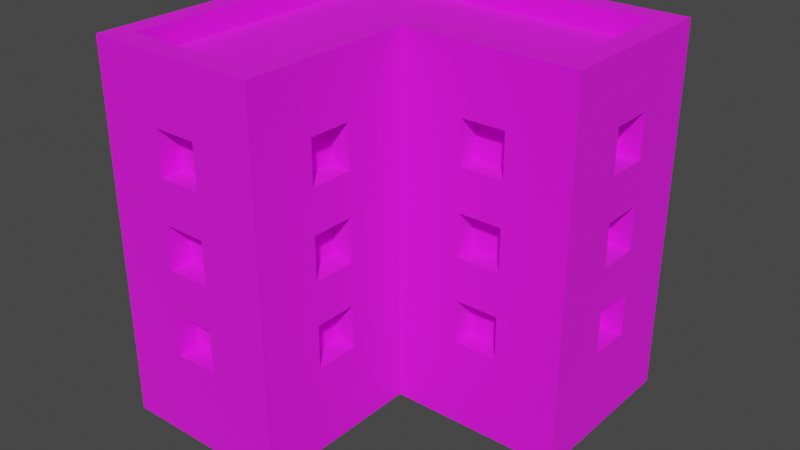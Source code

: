 # Source: Building_3_Red_.blend  (saved by Blender 3.3.6; exported with 4.5.12 LTS)
import bpy
from mathutils import Matrix  # noqa: F401  (used for matrix-valued properties, if any)

bpy.ops.wm.read_factory_settings(use_empty=True)
scene = bpy.context.scene
scene.name = 'Scene'

# ---- collections
col_collection = bpy.data.collections.new('Collection'); scene.collection.children.link(col_collection)

# ---- images (referenced by path relative to the original .blend; pixels are not part of the script)
import os
ASSET_DIR = os.environ.get("B2B_ASSET_DIR", "")  # directory of the original .blend (textures are referenced by path, not embedded)
HERE = os.path.dirname(os.path.abspath(__file__))  # packed textures are extracted next to this script under _unpacked/

def load_image(name, relpath, width, height, colorspace="sRGB"):
    """Load a texture the original file referenced (path relative to the .blend, or extracted next to this script)."""
    p = next((c for c in (os.path.join(HERE, relpath), os.path.join(ASSET_DIR, relpath)) if relpath and os.path.exists(c)), "")
    if p:
        img = bpy.data.images.load(p, check_existing=True)
        img.name = name
    else:  # same state as the original file: an image datablock whose file is absent (Cycles renders it pink)
        img = bpy.data.images.new(name, width, height)
        img.source = "FILE"
        img.filepath = "//" + (relpath or name)
    img.colorspace_settings.name = colorspace
    return img
img_color_png = load_image('Color.png', 'Color.png', 1024, 1024, 'sRGB')

# ---- materials (node trees are filled in below, after node groups)
mat_texture = bpy.data.materials.new('Texture')
mat_texture.use_transparent_shadow = False

# ---- material node trees
mat_texture.use_nodes = True; mat_texture.node_tree.nodes.clear()
_N = mat_texture.node_tree.nodes; _L = mat_texture.node_tree.links
n0 = _N.new('ShaderNodeBsdfPrincipled'); n0.name = 'Principled BSDF'; n0.location = (10, 300)
n0.distribution = 'GGX'
n0.subsurface_method = 'RANDOM_WALK_SKIN'
n0.inputs[2].default_value = 1.0
n0.inputs[3].default_value = 1.45
n0.inputs[27].default_value = (0.0, 0.0, 0.0, 1.0)
n0.inputs[28].default_value = 1.0
n1 = _N.new('ShaderNodeOutputMaterial'); n1.name = 'Material Output'; n1.location = (300, 300)
n2 = _N.new('ShaderNodeTexImage'); n2.name = 'Image Texture'; n2.location = (-280, 280)
n2.image = img_color_png
_L.new(n0.outputs[0], n1.inputs[0])
_L.new(n2.outputs[0], n0.inputs[0])
n1.is_active_output = True

# ---- world
world_world = bpy.data.worlds.new('World'); scene.world = world_world
world_world.use_nodes = True; world_world.node_tree.nodes.clear()
_N = world_world.node_tree.nodes; _L = world_world.node_tree.links
n0 = _N.new('ShaderNodeOutputWorld'); n0.name = 'World Output'; n0.location = (300, 300)
n1 = _N.new('ShaderNodeBackground'); n1.name = 'Background'; n1.location = (10, 300)
n1.inputs[0].default_value = (0.05088, 0.05088, 0.05088, 1.0)
_L.new(n1.outputs[0], n0.inputs[0])
n0.is_active_output = True
world_world.color = (0.05088, 0.05088, 0.05088)
world_world.use_sun_shadow = False
world_world.sun_shadow_jitter_overblur = 0.0

# ---- meshes
me_cube_147 = bpy.data.meshes.new('Cube.147')
me_cube_147.from_pydata([(-1.058, -1.057, 8.575e-05), (-0.1323, 0.9256, 1.586), (-0.1323, 0.9256, 1.851), (-0.9255, -0.9251, 2.115), (-1.058, 1.058, 8.575e-05), (-0.9255, 0.1324, 1.586), (0.1321, 0.9256, 1.586), (-0.9255, 0.1324, 1.851), (-0.9255, 0.9256, 2.115), (0.1321, 0.9256, 1.851), (1.057, 1.058, 8.575e-05), (0.9252, 0.9256, 2.115), (0.5286, 0.9256, 1.586), (-0.0001333, 1.058, 8.575e-05), (-0.9255, -0.132, 1.586), (0.5286, 0.9256, 1.851), (-0.9255, -0.132, 1.851), (-0.0001333, 0.9256, 2.115), (-0.0001333, -1.057, 8.575e-05), (0.793, 0.9256, 1.586), (0.793, 0.9256, 1.851), (-0.1323, -0.9251, 2.115), (-1.058, 0.000218, 8.575e-05), (-0.9255, -0.5286, 1.586), (-0.9255, -0.5286, 1.851), (-0.1323, 0.9256, 1.058), (-0.9255, 0.000218, 2.115), (-0.1323, 0.9256, 1.322), (1.057, 0.000218, 8.575e-05), (0.9252, 0.1324, 2.115), (0.1321, 0.9256, 1.058), (-0.9255, -0.7929, 1.586), (-0.1323, 0.1324, 2.115), (0.1321, 0.9256, 1.322), (-0.0001333, 0.000218, 8.575e-05), (-0.9255, -0.7929, 1.851), (-1.058, 0.000218, 2.115), (0.5286, 0.9256, 1.058), (0.5286, 0.9256, 1.322), (-1.058, 1.058, 2.115), (-0.9255, 0.1324, 1.058), (-0.0001333, 1.058, 2.115), (1.057, 1.058, 2.115), (0.793, 0.9256, 1.058), (0.793, 0.9256, 1.322), (-0.9255, 0.1324, 1.322), (-0.0001333, -1.057, 2.115), (-1.058, -1.057, 2.115), (-0.1323, -0.3964, 1.586), (0.9252, 0.6612, 1.586), (-0.1323, 0.9256, 0.5289), (0.9252, 0.6612, 1.851), (0.3964, 0.1324, 1.586), (-0.9255, -0.132, 1.058), (0.3964, 0.1324, 1.851), (0.9252, 0.3968, 1.586), (-0.1323, -0.3964, 1.851), (0.9252, 0.3968, 1.851), (-0.1323, 0.9256, 0.7932), (-0.6611, -0.9251, 1.586), (0.6608, 0.1324, 1.586), (0.9252, 0.6612, 1.058), (-0.0001333, 0.000218, 2.115), (0.9252, 0.6612, 1.322), (0.6608, 0.1324, 1.851), (-0.1323, -0.6608, 1.586), (-0.1323, -0.6608, 1.851), (0.9252, 0.3968, 1.058), (-0.6611, -0.9251, 1.851), (0.9252, 0.3968, 1.322), (-0.9255, -0.132, 1.322), (0.3964, 0.1324, 1.058), (0.9252, 0.6612, 0.5289), (1.057, 0.000218, 2.115), (0.3964, 0.1324, 1.322), (0.9252, 0.6612, 0.7932), (-0.1323, -0.3964, 1.058), (-0.3967, -0.9251, 1.586), (0.9252, 0.3968, 0.5289), (0.6608, 0.1324, 1.058), (-0.1323, -0.3964, 1.322), (0.9252, 0.3968, 0.7932), (0.6608, 0.1324, 1.322), (-1.058, 0.000218, 2.247), (0.1321, 0.9256, 0.5289), (-0.3967, -0.9251, 1.851), (0.3964, 0.1324, 0.5289), (-0.1323, -0.6608, 1.058), (0.3964, 0.1324, 0.7932), (0.1321, 0.9256, 0.7932), (-1.058, 1.058, 2.247), (-0.1323, -0.6608, 1.322), (-0.6611, -0.9251, 1.058), (0.6608, 0.1324, 0.5289), (-0.9255, -0.5286, 1.058), (0.6608, 0.1324, 0.7932), (-0.6611, -0.9251, 1.322), (-0.1323, -0.3964, 0.5289), (-0.1323, -0.3964, 0.7932), (-0.0001333, 1.058, 2.247), (-0.9255, -0.5286, 1.322), (0.5286, 0.9256, 0.5289), (-0.1323, -0.6608, 0.5289), (-0.3967, -0.9251, 1.058), (-0.1323, -0.6608, 0.7932), (1.057, 1.058, 2.247), (0.5286, 0.9256, 0.7932), (-0.3967, -0.9251, 1.322), (-0.0001333, -1.057, 2.247), (-1.058, -1.057, 2.247), (-0.6611, -0.9251, 0.5289), (0.793, 0.9256, 0.5289), (-0.9255, -0.7929, 1.058), (-0.6611, -0.9251, 0.7932), (0.793, 0.9256, 0.7932), (-0.0001333, 0.000218, 2.247), (1.057, 0.000218, 2.247), (-0.3967, -0.9251, 0.5289), (-0.9255, -0.7929, 1.322), (-0.3967, -0.9251, 0.7932), (-0.9255, 0.000218, 2.247), (-0.7933, 0.9256, 1.586), (-0.9255, 0.9256, 2.247), (-0.7933, 0.9256, 1.851), (-0.0001333, 0.9256, 2.247), (-0.9255, 0.1324, 0.5289), (-0.9255, 0.1324, 0.7932), (-0.5289, 0.9256, 1.586), (0.9252, 0.9256, 2.247), (-0.5289, 0.9256, 1.851), (-0.1323, -0.9251, 2.247), (-0.9255, -0.9251, 2.247), (-0.9255, -0.132, 0.5289), (-0.7933, 0.9256, 1.058), (-0.1323, 0.1324, 2.247), (-0.7933, 0.9256, 1.322), (0.9252, 0.1324, 2.247), (-0.9255, -0.132, 0.7932), (-0.5289, 0.9256, 1.058), (-0.9255, -0.5286, 0.5289), (-0.9255, -0.5286, 0.7932), (-0.5289, 0.9256, 1.322), (-0.9255, -0.7929, 0.5289), (-0.9255, -0.7929, 0.7932), (-0.9255, 0.7934, 1.586), (-0.7933, 0.9256, 0.5289), (-0.7933, 0.9256, 0.7932), (-0.9255, 0.7934, 1.851), (-0.9255, 0.529, 1.586), (-0.9255, 0.529, 1.851), (-0.5289, 0.9256, 0.5289), (-0.9255, 0.7934, 1.058), (-0.9255, 0.7934, 1.322), (-0.5289, 0.9256, 0.7932), (-0.9255, 0.529, 1.058), (-0.9255, 0.529, 1.322), (-0.9255, 0.7934, 0.5289), (-0.9255, 0.7934, 0.7932), (-0.9255, 0.529, 0.5289), (-0.9255, 0.529, 0.7932), (-1.058, 0.000218, 0.5289), (-1.058, 0.1324, 0.5289), (-1.058, 0.000218, 0.7932), (-1.058, 0.1324, 0.7932), (-1.058, 0.000218, 1.058), (-1.058, 0.1324, 1.058), (-1.058, 0.000218, 1.322), (-1.058, 0.1324, 1.322), (-1.058, 0.000218, 1.586), (-1.058, 0.1324, 1.586), (-1.058, 0.529, 1.586), (-1.058, 0.1324, 1.851), (-1.058, 0.529, 1.851), (-1.058, 0.7934, 1.586), (-1.058, 0.7934, 1.851), (-1.058, 0.529, 1.058), (-1.058, 0.529, 1.058), (-1.058, 0.529, 1.322), (-1.058, 0.000218, 1.851), (-1.058, 0.529, 0.5289), (-1.058, 0.529, 0.7932), (-1.058, 0.7934, 1.322), (-1.058, 0.7934, 0.5289), (-1.058, 0.7934, 0.7932), (-1.058, 0.7934, 1.058), (-1.058, -0.7929, 0.5289), (-1.058, -0.7929, 0.7932), (-1.058, -0.7929, 1.058), (-1.058, -0.7929, 1.586), (-1.058, -0.7929, 1.322), (-1.058, -0.7929, 1.851), (-1.058, -0.5286, 1.058), (-1.058, -0.132, 1.851), (-1.058, -0.5286, 1.586), (-1.058, -0.5286, 1.851), (-1.058, -0.5286, 1.322), (-1.058, -0.5286, 0.5289), (-1.058, -0.132, 0.7932), (-1.058, -0.132, 1.058), (-1.058, -0.5286, 0.7932), (-1.058, -0.132, 0.5289), (-1.058, -0.132, 1.586), (-1.058, -0.132, 1.322), (-0.0001333, 1.058, 0.5289), (0.1321, 1.058, 0.5289), (-0.0001333, 1.058, 0.7932), (0.1321, 1.058, 0.7932), (-0.0001333, 1.058, 1.058), (0.1321, 1.058, 1.058), (-0.0001333, 1.058, 1.322), (0.1321, 1.058, 1.322), (-0.0001333, 1.058, 1.586), (0.1321, 1.058, 1.586), (-0.0001333, 1.058, 1.851), (0.5286, 1.058, 1.058), (0.5286, 1.058, 1.851), (0.1321, 1.058, 1.851), (0.6608, 1.058, 1.586), (0.6608, 1.058, 1.322), (0.793, 1.058, 1.586), (0.793, 1.058, 1.851), (0.5286, 1.058, 1.322), (0.5286, 1.058, 1.586), (0.5286, 1.058, 0.5289), (0.5286, 1.058, 0.7932), (0.6608, 1.058, 0.7932), (0.6608, 1.058, 1.058), (0.793, 1.058, 1.058), (0.793, 1.058, 1.322), (0.793, 1.058, 0.5289), (0.793, 1.058, 0.7932), (-0.7933, 1.058, 0.5289), (-0.7933, 1.058, 0.7932), (-0.7933, 1.058, 1.058), (-0.7933, 1.058, 1.586), (-0.7933, 1.058, 1.322), (-0.7933, 1.058, 1.851), (-0.5289, 1.058, 1.058), (-0.1323, 1.058, 1.851), (-0.5289, 1.058, 1.586), (-0.5289, 1.058, 1.851), (-0.5289, 1.058, 1.322), (-0.5289, 1.058, 0.5289), (-0.1323, 1.058, 0.7932), (-0.1323, 1.058, 1.058), (-0.5289, 1.058, 0.7932), (-0.1323, 1.058, 0.5289), (-0.1323, 1.058, 1.586), (-0.1323, 1.058, 1.322), (-0.6611, -1.057, 1.322), (-0.6611, -1.057, 1.586), (-0.6611, -1.057, 1.851), (-0.3967, -1.057, 0.7932), (-0.3967, -1.057, 1.058), (-0.3967, -1.057, 1.586), (-0.3967, -1.057, 1.322), (-0.3967, -1.057, 1.851), (-0.6611, -1.057, 0.5289), (-0.6611, -1.057, 0.7932), (-0.6611, -1.057, 1.058), (-0.3967, -1.057, 0.5289), (-0.0001333, -0.6608, 0.5289), (-0.0001333, -0.6608, 0.7932), (-0.0001333, -0.6608, 1.058), (-0.0001333, -0.3964, 0.5289), (-0.0001333, -0.6608, 1.322), (-0.0001333, -0.6608, 1.586), (-0.0001333, -0.6608, 1.851), (-0.0001333, -0.3964, 0.7932), (-0.0001333, -0.3964, 1.058), (-0.0001333, -0.3964, 1.586), (-0.0001333, -0.3964, 1.322), (-0.0001333, -0.3964, 1.851), (0.3964, 0.000218, 0.5289), (0.6608, 0.000218, 1.058), (0.6608, 0.000218, 0.5289), (0.6608, 0.000218, 0.7932), (0.3964, 0.000218, 0.7932), (0.3964, 0.000218, 1.058), (0.3964, 0.000218, 1.322), (0.3964, 0.000218, 1.586), (0.3964, 0.000218, 1.851), (0.6608, 0.000218, 1.851), (0.6608, 0.000218, 1.322), (0.6608, 0.000218, 1.586), (1.057, 0.3968, 1.322), (1.057, 0.3968, 1.586), (1.057, 0.3968, 1.851), (1.057, 0.6612, 0.7932), (1.057, 0.6612, 1.058), (1.057, 0.6612, 1.586), (1.057, 0.6612, 1.322), (1.057, 0.6612, 1.851), (1.057, 0.3968, 0.5289), (1.057, 0.3968, 0.7932), (1.057, 0.3968, 1.058), (1.057, 0.6612, 0.5289)], [], [(170, 173, 174, 39, 4, 22, 160, 161, 163, 162, 164, 165, 175, 176, 180, 179, 182, 183, 184, 181, 177), (36, 39, 174, 172, 170, 177, 175, 165, 167, 166, 168, 169, 171, 178), (180, 176, 184, 183), (228, 218, 217, 219, 220, 42, 10, 13, 203, 204, 206, 205, 207, 208, 210, 221, 214, 226, 225, 224, 223, 229, 230, 227), (222, 217, 218, 221, 210, 209, 211, 212, 216, 213, 41, 42, 220, 215), (230, 225, 226, 227), (255, 254, 250, 249), (250, 251, 47, 0, 18, 46, 256, 254, 255, 253, 252, 260, 257, 258, 259, 249), (259, 258, 252, 253), (256, 46, 47, 251), (280, 281, 62, 34, 28, 73, 282, 284, 283, 274, 276, 275, 273, 277, 278, 279), (282, 73, 62, 281), (278, 277, 276, 274), (283, 284, 280, 279), (263, 262, 268, 269), (266, 265, 271, 270), (266, 267, 46, 18, 34, 62, 272, 270, 271, 269, 268, 264, 261, 262, 263, 265), (272, 62, 46, 267), (234, 239, 240, 236, 39, 41, 213, 238, 247, 211, 209, 248, 244, 207, 205, 243, 246, 242, 245, 232, 233, 237, 241, 235), (246, 203, 13, 4, 39, 236, 234, 235, 233, 232, 231, 242), (286, 285, 291, 290), (73, 28, 10, 42, 292, 290, 291, 289, 288, 296, 293, 294, 295, 285, 286, 287), (288, 289, 295, 294), (292, 42, 73, 287), (200, 160, 22, 0, 47, 190, 188, 189, 187, 186, 185, 196), (162, 197, 200, 196, 199, 186, 187, 191, 195, 189, 188, 193, 194, 190, 47, 36, 178, 192, 201, 168, 166, 202, 198, 164), (32, 29, 11, 17, 8, 26, 3, 21), (90, 83, 109, 131, 120, 122), (29, 32, 134, 136), (41, 39, 90, 99), (134, 130, 108, 115), (11, 29, 136, 128), (130, 131, 109, 108), (36, 47, 109, 83), (39, 36, 83, 90), (124, 122, 8, 17, 11, 128), (128, 136, 116, 105), (136, 134, 115, 116), (99, 90, 122, 124, 128, 105), (73, 42, 105, 116), (46, 62, 115, 108), (42, 41, 99, 105), (21, 3, 131, 130), (62, 73, 116, 115), (32, 21, 130, 134), (47, 46, 108, 109), (120, 131, 3, 26, 8, 122), (5, 7, 171, 169), (5, 14, 16, 7), (16, 14, 201, 192), (168, 201, 14, 5, 169), (178, 171, 7, 16, 192), (23, 24, 194, 193), (23, 31, 35, 24), (35, 31, 188, 190), (31, 23, 193, 188), (24, 35, 190, 194), (40, 45, 167, 165), (40, 53, 70, 45), (70, 53, 198, 202), (164, 198, 53, 40, 165), (166, 167, 45, 70, 202), (94, 100, 195, 191), (94, 112, 118, 100), (118, 112, 187, 189), (112, 94, 191, 187), (100, 118, 189, 195), (125, 126, 163, 161), (125, 132, 137, 126), (137, 132, 200, 197), (160, 200, 132, 125, 161), (162, 163, 126, 137, 197), (139, 140, 199, 196), (139, 142, 143, 140), (143, 142, 185, 186), (185, 142, 139, 196), (140, 143, 186, 199), (144, 147, 174, 173), (144, 148, 149, 147), (149, 148, 170, 172), (148, 144, 173, 170), (147, 149, 172, 174), (151, 152, 181, 184), (151, 154, 155, 152), (155, 154, 175, 177), (176, 175, 154, 151, 184), (152, 155, 177, 181), (156, 157, 183, 182), (156, 158, 159, 157), (159, 158, 179, 180), (158, 156, 182, 179), (157, 159, 180, 183), (238, 2, 1, 247), (212, 6, 9, 216), (6, 1, 2, 9), (247, 1, 6, 212, 211), (213, 216, 9, 2, 238), (215, 15, 12, 222), (219, 19, 20, 220), (19, 12, 15, 20), (222, 12, 19, 219, 217), (20, 15, 215, 220), (248, 27, 25, 244), (208, 30, 33, 210), (30, 25, 27, 33), (244, 25, 30, 208, 207), (209, 210, 33, 27, 248), (221, 38, 37, 214), (227, 43, 44, 228), (43, 37, 38, 44), (214, 37, 43, 227, 226), (218, 228, 44, 38, 221), (243, 58, 50, 246), (204, 84, 89, 206), (84, 50, 58, 89), (246, 50, 84, 204, 203), (205, 206, 89, 58, 243), (224, 106, 101, 223), (229, 111, 114, 230), (111, 101, 106, 114), (223, 101, 111, 229), (225, 230, 114, 106, 224), (236, 123, 121, 234), (239, 127, 129, 240), (127, 121, 123, 129), (234, 121, 127, 239), (129, 123, 236, 240), (235, 135, 133, 233), (237, 138, 141, 241), (138, 133, 135, 141), (233, 133, 138, 237), (141, 135, 235, 241), (232, 146, 145, 231), (242, 150, 153, 245), (150, 145, 146, 153), (231, 145, 150, 242), (153, 146, 232, 245), (59, 68, 251, 250), (59, 77, 85, 68), (85, 77, 254, 256), (254, 77, 59, 250), (251, 68, 85, 256), (92, 96, 249, 259), (92, 103, 107, 96), (107, 103, 253, 255), (253, 103, 92, 259), (249, 96, 107, 255), (110, 113, 258, 257), (110, 117, 119, 113), (119, 117, 260, 252), (260, 117, 110, 257), (258, 113, 119, 252), (272, 56, 48, 270), (266, 65, 66, 267), (65, 48, 56, 66), (270, 48, 65, 266), (267, 66, 56, 272), (271, 80, 76, 269), (263, 87, 91, 265), (87, 76, 80, 91), (269, 76, 87, 263), (265, 91, 80, 271), (268, 98, 97, 264), (261, 102, 104, 262), (102, 97, 98, 104), (264, 97, 102, 261), (262, 104, 98, 268), (52, 54, 281, 280), (52, 60, 64, 54), (64, 60, 284, 282), (284, 60, 52, 280), (281, 54, 64, 282), (71, 74, 279, 278), (71, 79, 82, 74), (82, 79, 274, 283), (274, 79, 71, 278), (279, 74, 82, 283), (86, 88, 277, 273), (86, 93, 95, 88), (95, 93, 275, 276), (275, 93, 86, 273), (88, 95, 276, 277), (292, 51, 49, 290), (286, 55, 57, 287), (55, 49, 51, 57), (290, 49, 55, 286), (287, 57, 51, 292), (291, 63, 61, 289), (295, 67, 69, 285), (67, 61, 63, 69), (289, 61, 67, 295), (285, 69, 63, 291), (288, 75, 72, 296), (293, 78, 81, 294), (78, 72, 75, 81), (296, 72, 78, 293), (294, 81, 75, 288)])
_uv = me_cube_147.uv_layers.new(name='UVMap')
_uv.uv.foreach_set('vector', [0.2303, 0.9115, 0.2303, 0.9115, 0.2303, 0.9115, 0.2303, 0.9115, 0.2303, 0.9115, 0.2303, 0.9115, 0.2303, 0.9115, 0.2303, 0.9115, 0.2303, 0.9115, 0.2303, 0.9115, 0.2303, 0.9115, 0.2303, 0.9115, 0.2303, 0.9115, 0.2303, 0.9115, 0.2303, 0.9115, 0.2303, 0.9115, 0.2303, 0.9115, 0.2303, 0.9115, 0.2303, 0.9115, 0.2303, 0.9115, 0.2303, 0.9115, 0.2303, 0.9115, 0.2303, 0.9115, 0.2303, 0.9115, 0.2303, 0.9115, 0.2303, 0.9115, 0.2303, 0.9115, 0.2303, 0.9115, 0.2303, 0.9115, 0.2303, 0.9115, 0.2303, 0.9115, 0.2303, 0.9115, 0.2303, 0.9115, 0.2303, 0.9115, 0.2303, 0.9115, 0.2303, 0.9115, 0.2303, 0.9115, 0.2303, 0.9115, 0.2303, 0.9115, 0.2303, 0.9115, 0.2303, 0.9115, 0.2303, 0.9115, 0.2303, 0.9115, 0.2303, 0.9115, 0.2303, 0.9115, 0.2303, 0.9115, 0.2303, 0.9115, 0.2303, 0.9115, 0.2303, 0.9115, 0.2303, 0.9115, 0.2303, 0.9115, 0.2303, 0.9115, 0.2303, 0.9115, 0.2303, 0.9115, 0.2303, 0.9115, 0.2303, 0.9115, 0.2303, 0.9115, 0.2303, 0.9115, 0.2303, 0.9115, 0.2303, 0.9115, 0.2303, 0.9115, 0.2303, 0.9115, 0.2303, 0.9115, 0.2303, 0.9115, 0.2303, 0.9115, 0.2303, 0.9115, 0.2303, 0.9115, 0.2303, 0.9115, 0.2303, 0.9115, 0.2303, 0.9115, 0.2303, 0.9115, 0.2303, 0.9115, 0.2303, 0.9115, 0.2303, 0.9115, 0.2303, 0.9115, 0.2303, 0.9115, 0.2303, 0.9115, 0.2303, 0.9115, 0.2303, 0.9115, 0.2303, 0.9115, 0.2303, 0.9115, 0.2303, 0.9116, 0.2303, 0.9116, 0.2303, 0.9116, 0.2303, 0.9116, 0.2303, 0.9116, 0.2303, 0.9116, 0.2303, 0.9116, 0.2303, 0.9116, 0.2303, 0.9116, 0.2303, 0.9116, 0.2303, 0.9116, 0.2303, 0.9116, 0.2303, 0.9116, 0.2303, 0.9116, 0.2303, 0.9116, 0.2303, 0.9116, 0.2303, 0.9116, 0.2303, 0.9116, 0.2303, 0.9116, 0.2303, 0.9116, 0.2303, 0.9116, 0.2303, 0.9116, 0.2303, 0.9116, 0.2303, 0.9116, 0.2303, 0.9116, 0.2303, 0.9116, 0.2303, 0.9116, 0.2303, 0.9116, 0.2303, 0.9115, 0.2303, 0.9115, 0.2304, 0.9115, 0.2303, 0.9115, 0.2303, 0.9115, 0.2303, 0.9115, 0.2303, 0.9115, 0.2303, 0.9115, 0.2303, 0.9115, 0.2303, 0.9115, 0.2303, 0.9115, 0.2303, 0.9115, 0.2303, 0.9115, 0.2303, 0.9115, 0.2303, 0.9115, 0.2303, 0.9115, 0.2303, 0.9115, 0.2303, 0.9115, 0.2304, 0.9115, 0.2303, 0.9115, 0.2303, 0.9115, 0.2303, 0.9115, 0.2303, 0.9115, 0.2303, 0.9115, 0.2303, 0.9115, 0.2303, 0.9115, 0.2303, 0.9115, 0.2303, 0.9115, 0.2303, 0.9116, 0.2303, 0.9116, 0.2303, 0.9115, 0.2303, 0.9115, 0.2303, 0.9116, 0.2303, 0.9116, 0.2303, 0.9115, 0.2303, 0.9115, 0.2303, 0.9116, 0.2303, 0.9116, 0.2303, 0.9116, 0.2303, 0.9116, 0.2303, 0.9115, 0.2304, 0.9115, 0.2303, 0.9115, 0.2303, 0.9115, 0.2303, 0.9115, 0.2303, 0.9115, 0.2303, 0.9115, 0.2303, 0.9115, 0.2303, 0.9116, 0.2303, 0.9116, 0.2303, 0.9116, 0.2303, 0.9116, 0.2303, 0.9115, 0.2304, 0.9115, 0.2303, 0.9116, 0.2303, 0.9116, 0.2303, 0.9115, 0.2303, 0.9115, 0.2303, 0.9115, 0.2303, 0.9115, 0.2303, 0.9115, 0.2303, 0.9115, 0.2303, 0.9115, 0.2303, 0.9115, 0.2303, 0.9115, 0.2303, 0.9115, 0.2303, 0.9115, 0.2303, 0.9115, 0.2303, 0.9115, 0.2303, 0.9115, 0.2303, 0.9115, 0.2303, 0.9115, 0.2303, 0.9115, 0.2303, 0.9115, 0.2303, 0.9115, 0.2303, 0.9115, 0.2303, 0.9115, 0.2303, 0.9115, 0.2303, 0.9115, 0.2303, 0.9115, 0.2303, 0.9115, 0.2303, 0.9115, 0.2303, 0.9115, 0.2303, 0.9115, 0.2303, 0.9115, 0.2303, 0.9115, 0.2303, 0.9115, 0.2303, 0.9115, 0.2303, 0.9115, 0.2303, 0.9115, 0.2303, 0.9115, 0.2303, 0.9115, 0.2303, 0.9115, 0.2303, 0.9115, 0.2303, 0.9115, 0.2303, 0.9115, 0.2303, 0.9115, 0.2303, 0.9115, 0.2303, 0.9115, 0.2303, 0.9115, 0.2303, 0.9115, 0.2303, 0.9115, 0.2303, 0.9115, 0.2303, 0.9115, 0.2303, 0.9115, 0.2303, 0.9115, 0.2303, 0.9115, 0.2303, 0.9115, 0.2303, 0.9115, 0.2303, 0.9115, 0.2303, 0.9115, 0.2303, 0.9115, 0.2303, 0.9115, 0.2303, 0.9115, 0.2303, 0.9115, 0.2303, 0.9115, 0.2303, 0.9115, 0.2303, 0.9115, 0.2303, 0.9115, 0.2303, 0.9115, 0.2303, 0.9115, 0.2303, 0.9115, 0.2303, 0.9115, 0.2303, 0.9115, 0.2303, 0.9115, 0.2303, 0.9115, 0.2303, 0.9115, 0.2303, 0.9115, 0.2303, 0.9115, 0.2303, 0.9115, 0.2303, 0.9115, 0.2303, 0.9115, 0.2303, 0.9115, 0.2303, 0.9115, 0.2303, 0.9115, 0.2303, 0.9115, 0.2303, 0.9115, 0.2303, 0.9115, 0.2303, 0.9115, 0.2303, 0.9115, 0.2303, 0.9115, 0.2303, 0.9115, 0.2303, 0.9115, 0.2303, 0.9115, 0.2303, 0.9115, 0.2303, 0.9115, 0.2303, 0.9115, 0.2303, 0.9115, 0.2303, 0.9115, 0.2303, 0.9115, 0.2303, 0.9115, 0.2303, 0.9115, 0.2303, 0.9115, 0.2303, 0.9115, 0.2303, 0.9115, 0.2303, 0.9115, 0.2085, 0.6816, 0.2085, 0.6816, 0.2085, 0.6816, 0.2085, 0.6816, 0.2085, 0.6816, 0.2085, 0.6817, 0.2085, 0.6817, 0.2085, 0.6817, 0.6197, 0.9854, 0.6197, 0.9854, 0.6197, 0.9854, 0.6197, 0.9854, 0.6197, 0.9854, 0.6197, 0.9854, 0.6197, 0.9854, 0.6197, 0.9854, 0.6197, 0.9854, 0.6197, 0.9854, 0.6197, 0.9853, 0.6197, 0.9853, 0.6197, 0.9853, 0.6197, 0.9853, 0.6197, 0.9854, 0.6197, 0.9854, 0.6197, 0.9854, 0.6197, 0.9854, 0.6197, 0.9854, 0.6197, 0.9854, 0.6197, 0.9854, 0.6197, 0.9854, 0.6197, 0.9854, 0.6197, 0.9854, 0.6197, 0.9854, 0.6197, 0.9854, 0.6197, 0.9853, 0.6197, 0.9853, 0.6197, 0.9853, 0.6197, 0.9853, 0.6197, 0.9853, 0.6197, 0.9853, 0.6197, 0.9853, 0.6197, 0.9853, 0.6197, 0.9854, 0.6197, 0.9854, 0.6197, 0.9854, 0.6197, 0.9854, 0.6197, 0.9854, 0.6197, 0.9854, 0.6197, 0.9854, 0.6197, 0.9854, 0.6197, 0.9854, 0.6197, 0.9854, 0.6197, 0.9854, 0.6197, 0.9854, 0.6197, 0.9854, 0.6197, 0.9854, 0.6197, 0.9854, 0.6197, 0.9854, 0.6197, 0.9854, 0.6197, 0.9854, 0.6197, 0.9854, 0.6197, 0.9854, 0.6197, 0.9854, 0.6197, 0.9854, 0.6197, 0.9854, 0.6197, 0.9854, 0.6197, 0.9854, 0.6197, 0.9854, 0.6197, 0.9854, 0.6197, 0.9854, 0.6197, 0.9854, 0.6197, 0.9853, 0.6197, 0.9853, 0.6197, 0.9854, 0.6197, 0.9854, 0.6197, 0.9854, 0.6197, 0.9854, 0.6197, 0.9854, 0.6197, 0.9854, 0.6197, 0.9854, 0.6197, 0.9854, 0.6197, 0.9854, 0.6197, 0.9854, 0.6197, 0.9854, 0.6197, 0.9854, 0.6197, 0.9854, 0.6197, 0.9854, 0.6197, 0.9854, 0.6197, 0.9854, 0.6197, 0.9854, 0.6197, 0.9854, 0.6197, 0.9854, 0.6197, 0.9854, 0.6197, 0.9854, 0.6197, 0.9854, 0.6197, 0.9854, 0.2303, 0.9115, 0.2303, 0.9115, 0.2303, 0.9115, 0.2303, 0.9115, 0.8174, 0.7394, 0.8174, 0.7394, 0.8175, 0.7394, 0.8175, 0.7394, 0.2303, 0.9115, 0.2303, 0.9116, 0.2303, 0.9116, 0.2303, 0.9115, 0.2303, 0.9115, 0.2303, 0.9115, 0.2303, 0.9115, 0.2303, 0.9115, 0.2303, 0.9115, 0.2304, 0.9115, 0.2304, 0.9115, 0.2304, 0.9115, 0.2303, 0.9115, 0.2303, 0.9115, 0.2303, 0.9115, 0.2303, 0.9115, 0.2303, 0.9115, 0.2303, 0.9115, 0.8174, 0.7394, 0.8174, 0.7394, 0.8175, 0.7394, 0.8175, 0.7394, 0.2303, 0.9115, 0.2303, 0.9116, 0.2303, 0.9116, 0.2303, 0.9115, 0.2303, 0.9115, 0.2303, 0.9115, 0.2303, 0.9115, 0.2303, 0.9115, 0.2304, 0.9115, 0.2303, 0.9115, 0.2303, 0.9115, 0.2304, 0.9115, 0.2303, 0.9115, 0.2303, 0.9115, 0.2303, 0.9115, 0.2303, 0.9115, 0.8174, 0.7394, 0.8174, 0.7394, 0.8175, 0.7394, 0.8175, 0.7394, 0.2303, 0.9115, 0.2303, 0.9116, 0.2303, 0.9116, 0.2303, 0.9115, 0.2303, 0.9115, 0.2303, 0.9115, 0.2303, 0.9115, 0.2303, 0.9115, 0.2303, 0.9115, 0.2304, 0.9115, 0.2304, 0.9115, 0.2304, 0.9115, 0.2303, 0.9115, 0.2303, 0.9115, 0.2303, 0.9115, 0.2303, 0.9115, 0.2303, 0.9115, 0.2303, 0.9115, 0.8174, 0.7394, 0.8174, 0.7394, 0.8175, 0.7394, 0.8175, 0.7394, 0.2303, 0.9115, 0.2303, 0.9116, 0.2303, 0.9116, 0.2303, 0.9115, 0.2303, 0.9115, 0.2303, 0.9115, 0.2303, 0.9115, 0.2303, 0.9115, 0.2304, 0.9115, 0.2303, 0.9115, 0.2303, 0.9115, 0.2304, 0.9115, 0.2303, 0.9115, 0.2303, 0.9115, 0.2303, 0.9115, 0.2303, 0.9115, 0.8174, 0.7394, 0.8174, 0.7394, 0.8175, 0.7394, 0.8175, 0.7394, 0.2303, 0.9115, 0.2303, 0.9116, 0.2303, 0.9116, 0.2303, 0.9115, 0.2303, 0.9115, 0.2303, 0.9115, 0.2303, 0.9115, 0.2303, 0.9115, 0.2303, 0.9115, 0.2304, 0.9115, 0.2304, 0.9115, 0.2304, 0.9115, 0.2303, 0.9115, 0.2303, 0.9115, 0.2303, 0.9115, 0.2303, 0.9115, 0.2303, 0.9115, 0.2303, 0.9115, 0.8174, 0.7394, 0.8174, 0.7394, 0.8175, 0.7394, 0.8175, 0.7394, 0.2303, 0.9115, 0.2303, 0.9116, 0.2303, 0.9116, 0.2303, 0.9115, 0.2303, 0.9115, 0.2303, 0.9115, 0.2303, 0.9115, 0.2303, 0.9115, 0.2304, 0.9115, 0.2303, 0.9115, 0.2303, 0.9115, 0.2304, 0.9115, 0.2303, 0.9115, 0.2303, 0.9115, 0.2303, 0.9115, 0.2303, 0.9115, 0.8174, 0.7394, 0.8174, 0.7394, 0.8175, 0.7394, 0.8175, 0.7394, 0.2303, 0.9115, 0.2303, 0.9116, 0.2303, 0.9116, 0.2303, 0.9115, 0.2303, 0.9115, 0.2303, 0.9115, 0.2303, 0.9115, 0.2303, 0.9115, 0.2304, 0.9115, 0.2303, 0.9115, 0.2303, 0.9115, 0.2304, 0.9115, 0.2303, 0.9115, 0.2303, 0.9115, 0.2303, 0.9115, 0.2303, 0.9115, 0.8174, 0.7394, 0.8174, 0.7394, 0.8175, 0.7394, 0.8175, 0.7394, 0.2303, 0.9115, 0.2303, 0.9116, 0.2303, 0.9116, 0.2303, 0.9115, 0.2303, 0.9115, 0.2303, 0.9115, 0.2303, 0.9115, 0.2303, 0.9115, 0.2303, 0.9115, 0.2304, 0.9115, 0.2303, 0.9115, 0.2303, 0.9115, 0.2304, 0.9115, 0.2303, 0.9115, 0.2303, 0.9115, 0.2303, 0.9115, 0.2303, 0.9115, 0.8174, 0.7394, 0.8174, 0.7394, 0.8175, 0.7394, 0.8175, 0.7394, 0.2303, 0.9115, 0.2303, 0.9116, 0.2303, 0.9116, 0.2303, 0.9115, 0.2303, 0.9115, 0.2303, 0.9115, 0.2303, 0.9115, 0.2303, 0.9115, 0.2304, 0.9115, 0.2303, 0.9115, 0.2303, 0.9115, 0.2304, 0.9115, 0.2303, 0.9115, 0.2303, 0.9115, 0.2303, 0.9115, 0.2303, 0.9115, 0.2303, 0.9115, 0.2303, 0.9116, 0.2303, 0.9116, 0.2303, 0.9115, 0.8174, 0.7394, 0.8174, 0.7395, 0.8175, 0.7395, 0.8175, 0.7394, 0.2303, 0.9115, 0.2303, 0.9116, 0.2303, 0.9116, 0.2303, 0.9115, 0.2303, 0.9115, 0.2304, 0.9115, 0.2303, 0.9115, 0.2303, 0.9116, 0.2304, 0.9116, 0.2304, 0.9115, 0.2303, 0.9115, 0.2303, 0.9115, 0.2303, 0.9115, 0.2303, 0.9115, 0.2303, 0.9115, 0.2303, 0.9116, 0.2303, 0.9116, 0.2303, 0.9115, 0.8174, 0.7394, 0.8174, 0.7395, 0.8175, 0.7395, 0.8175, 0.7394, 0.2303, 0.9115, 0.2303, 0.9116, 0.2303, 0.9116, 0.2303, 0.9115, 0.2303, 0.9115, 0.2303, 0.9116, 0.2304, 0.9116, 0.2304, 0.9115, 0.2303, 0.9115, 0.2303, 0.9115, 0.2303, 0.9115, 0.2303, 0.9115, 0.2303, 0.9115, 0.2303, 0.9115, 0.2303, 0.9116, 0.2303, 0.9116, 0.2303, 0.9115, 0.8174, 0.7394, 0.8174, 0.7395, 0.8175, 0.7395, 0.8175, 0.7394, 0.2303, 0.9115, 0.2303, 0.9116, 0.2303, 0.9116, 0.2303, 0.9115, 0.2303, 0.9115, 0.2304, 0.9115, 0.2303, 0.9115, 0.2303, 0.9116, 0.2304, 0.9116, 0.2304, 0.9115, 0.2303, 0.9115, 0.2303, 0.9115, 0.2303, 0.9115, 0.2303, 0.9115, 0.2303, 0.9115, 0.2303, 0.9116, 0.2303, 0.9116, 0.2303, 0.9115, 0.8174, 0.7394, 0.8174, 0.7395, 0.8175, 0.7395, 0.8175, 0.7394, 0.2303, 0.9115, 0.2303, 0.9116, 0.2303, 0.9116, 0.2303, 0.9115, 0.2303, 0.9115, 0.2304, 0.9115, 0.2303, 0.9115, 0.2303, 0.9116, 0.2304, 0.9116, 0.2304, 0.9115, 0.2303, 0.9115, 0.2303, 0.9115, 0.2303, 0.9115, 0.2303, 0.9115, 0.2303, 0.9115, 0.2303, 0.9116, 0.2303, 0.9116, 0.2303, 0.9115, 0.8174, 0.7394, 0.8174, 0.7395, 0.8175, 0.7395, 0.8175, 0.7394, 0.2303, 0.9115, 0.2303, 0.9116, 0.2303, 0.9116, 0.2303, 0.9115, 0.2303, 0.9115, 0.2304, 0.9115, 0.2303, 0.9115, 0.2303, 0.9116, 0.2304, 0.9116, 0.2304, 0.9115, 0.2303, 0.9115, 0.2303, 0.9115, 0.2303, 0.9115, 0.2303, 0.9115, 0.2303, 0.9115, 0.2303, 0.9116, 0.2303, 0.9116, 0.2303, 0.9115, 0.8174, 0.7394, 0.8174, 0.7395, 0.8175, 0.7395, 0.8175, 0.7394, 0.2303, 0.9115, 0.2303, 0.9116, 0.2303, 0.9116, 0.2303, 0.9115, 0.2304, 0.9115, 0.2303, 0.9115, 0.2303, 0.9116, 0.2304, 0.9116, 0.2304, 0.9115, 0.2303, 0.9115, 0.2303, 0.9115, 0.2303, 0.9115, 0.2303, 0.9115, 0.2303, 0.9115, 0.2303, 0.9116, 0.2303, 0.9116, 0.2303, 0.9115, 0.8174, 0.7394, 0.8174, 0.7395, 0.8175, 0.7395, 0.8175, 0.7394, 0.2303, 0.9115, 0.2303, 0.9116, 0.2303, 0.9116, 0.2303, 0.9115, 0.2303, 0.9116, 0.2304, 0.9116, 0.2304, 0.9115, 0.2303, 0.9115, 0.2303, 0.9115, 0.2303, 0.9115, 0.2303, 0.9115, 0.2303, 0.9115, 0.2303, 0.9115, 0.2303, 0.9116, 0.2303, 0.9116, 0.2303, 0.9115, 0.8174, 0.7394, 0.8174, 0.7395, 0.8175, 0.7395, 0.8175, 0.7394, 0.2303, 0.9115, 0.2303, 0.9116, 0.2303, 0.9116, 0.2303, 0.9115, 0.2303, 0.9116, 0.2304, 0.9116, 0.2304, 0.9115, 0.2303, 0.9115, 0.2303, 0.9115, 0.2303, 0.9115, 0.2303, 0.9115, 0.2303, 0.9115, 0.2303, 0.9115, 0.2303, 0.9116, 0.2303, 0.9116, 0.2303, 0.9115, 0.8174, 0.7394, 0.8174, 0.7395, 0.8175, 0.7395, 0.8175, 0.7394, 0.2303, 0.9115, 0.2303, 0.9116, 0.2303, 0.9116, 0.2303, 0.9115, 0.2303, 0.9116, 0.2304, 0.9116, 0.2304, 0.9115, 0.2303, 0.9115, 0.2303, 0.9115, 0.2303, 0.9115, 0.2303, 0.9115, 0.2303, 0.9115, 0.8174, 0.7394, 0.8174, 0.7394, 0.8175, 0.7394, 0.8175, 0.7394, 0.2303, 0.9115, 0.2303, 0.9115, 0.2303, 0.9115, 0.2303, 0.9115, 0.2303, 0.9115, 0.2303, 0.9115, 0.2303, 0.9115, 0.2303, 0.9115, 0.2304, 0.9115, 0.2304, 0.9115, 0.2303, 0.9115, 0.2303, 0.9115, 0.2303, 0.9115, 0.2303, 0.9115, 0.2303, 0.9115, 0.2303, 0.9115, 0.8174, 0.7394, 0.8174, 0.7394, 0.8175, 0.7394, 0.8175, 0.7394, 0.2303, 0.9115, 0.2303, 0.9115, 0.2303, 0.9115, 0.2303, 0.9115, 0.2303, 0.9115, 0.2303, 0.9115, 0.2303, 0.9115, 0.2303, 0.9115, 0.2304, 0.9115, 0.2304, 0.9115, 0.2303, 0.9115, 0.2303, 0.9115, 0.2303, 0.9115, 0.2303, 0.9115, 0.2303, 0.9115, 0.2303, 0.9115, 0.8174, 0.7394, 0.8174, 0.7394, 0.8175, 0.7394, 0.8175, 0.7394, 0.2303, 0.9115, 0.2303, 0.9115, 0.2303, 0.9115, 0.2303, 0.9115, 0.2303, 0.9115, 0.2303, 0.9115, 0.2303, 0.9115, 0.2303, 0.9115, 0.2304, 0.9115, 0.2304, 0.9115, 0.2303, 0.9115, 0.2303, 0.9115, 0.2303, 0.9115, 0.2303, 0.9115, 0.2303, 0.9115, 0.2303, 0.9115, 0.2303, 0.9116, 0.2303, 0.9116, 0.2303, 0.9115, 0.2303, 0.9115, 0.8174, 0.7395, 0.8174, 0.7395, 0.8175, 0.7394, 0.8175, 0.7394, 0.2303, 0.9115, 0.2303, 0.9116, 0.2303, 0.9116, 0.2303, 0.9115, 0.2303, 0.9115, 0.2303, 0.9116, 0.2304, 0.9116, 0.2304, 0.9115, 0.2303, 0.9115, 0.2303, 0.9115, 0.2303, 0.9115, 0.2303, 0.9115, 0.2303, 0.9116, 0.2303, 0.9116, 0.2303, 0.9115, 0.2303, 0.9115, 0.8174, 0.7395, 0.8174, 0.7395, 0.8175, 0.7394, 0.8175, 0.7394, 0.2303, 0.9115, 0.2303, 0.9116, 0.2303, 0.9116, 0.2303, 0.9115, 0.2303, 0.9115, 0.2303, 0.9116, 0.2304, 0.9116, 0.2304, 0.9115, 0.2303, 0.9115, 0.2303, 0.9115, 0.2303, 0.9115, 0.2303, 0.9115, 0.2303, 0.9116, 0.2303, 0.9116, 0.2303, 0.9115, 0.2303, 0.9115, 0.8174, 0.7395, 0.8174, 0.7395, 0.8175, 0.7394, 0.8175, 0.7394, 0.2303, 0.9115, 0.2303, 0.9116, 0.2303, 0.9116, 0.2303, 0.9115, 0.2303, 0.9115, 0.2303, 0.9116, 0.2304, 0.9116, 0.2304, 0.9115, 0.2303, 0.9115, 0.2303, 0.9115, 0.2303, 0.9115, 0.2303, 0.9115, 0.8174, 0.7394, 0.8174, 0.7394, 0.8175, 0.7394, 0.8175, 0.7394, 0.2303, 0.9115, 0.2303, 0.9115, 0.2303, 0.9115, 0.2303, 0.9115, 0.2303, 0.9115, 0.2303, 0.9115, 0.2303, 0.9115, 0.2303, 0.9115, 0.2304, 0.9115, 0.2304, 0.9115, 0.2303, 0.9115, 0.2303, 0.9115, 0.2303, 0.9115, 0.2303, 0.9115, 0.2303, 0.9115, 0.2303, 0.9115, 0.8174, 0.7394, 0.8174, 0.7394, 0.8175, 0.7394, 0.8175, 0.7394, 0.2303, 0.9115, 0.2303, 0.9115, 0.2303, 0.9115, 0.2303, 0.9115, 0.2303, 0.9115, 0.2303, 0.9115, 0.2303, 0.9115, 0.2303, 0.9115, 0.2304, 0.9115, 0.2304, 0.9115, 0.2303, 0.9115, 0.2303, 0.9115, 0.2303, 0.9115, 0.2303, 0.9115, 0.2303, 0.9115, 0.2303, 0.9115, 0.8174, 0.7394, 0.8174, 0.7394, 0.8175, 0.7394, 0.8175, 0.7394, 0.2303, 0.9115, 0.2303, 0.9115, 0.2303, 0.9115, 0.2303, 0.9115, 0.2303, 0.9115, 0.2303, 0.9115, 0.2303, 0.9115, 0.2303, 0.9115, 0.2304, 0.9115, 0.2303, 0.9115, 0.2303, 0.9115, 0.2304, 0.9115, 0.2303, 0.9115, 0.2303, 0.9115, 0.2303, 0.9115, 0.2303, 0.9115, 0.2303, 0.9116, 0.2303, 0.9116, 0.2303, 0.9115, 0.2303, 0.9115, 0.8174, 0.7395, 0.8174, 0.7395, 0.8175, 0.7394, 0.8175, 0.7394, 0.2303, 0.9115, 0.2303, 0.9116, 0.2303, 0.9116, 0.2303, 0.9115, 0.2303, 0.9115, 0.2303, 0.9116, 0.2304, 0.9116, 0.2304, 0.9115, 0.2303, 0.9115, 0.2303, 0.9115, 0.2303, 0.9115, 0.2303, 0.9115, 0.2303, 0.9116, 0.2303, 0.9116, 0.2303, 0.9115, 0.2303, 0.9115, 0.8174, 0.7395, 0.8174, 0.7395, 0.8175, 0.7394, 0.8175, 0.7394, 0.2303, 0.9115, 0.2303, 0.9116, 0.2303, 0.9116, 0.2303, 0.9115, 0.2303, 0.9115, 0.2303, 0.9116, 0.2304, 0.9116, 0.2304, 0.9115, 0.2303, 0.9115, 0.2303, 0.9115, 0.2303, 0.9115, 0.2303, 0.9115, 0.2303, 0.9116, 0.2303, 0.9116, 0.2303, 0.9115, 0.2303, 0.9115, 0.8174, 0.7395, 0.8174, 0.7395, 0.8175, 0.7394, 0.8175, 0.7394, 0.2303, 0.9115, 0.2303, 0.9116, 0.2303, 0.9116, 0.2303, 0.9115, 0.2303, 0.9115, 0.2303, 0.9116, 0.2304, 0.9116, 0.2304, 0.9115])
me_cube_147.materials.append(mat_texture)
me_cube_147.update()

# ---- objects
ob_building_3___red = bpy.data.objects.new('Building_3  (Red)', me_cube_147)

# ---- transforms, parenting, visibility, modifiers, constraints
ob_building_3___red.location = (0.0, 0.0, 4.657e-10)
ob_building_3___red.scale = (0.7565, 0.7565, 0.7565)

# ---- collection membership
col_collection.objects.link(ob_building_3___red)

# ---- scene / render settings (as saved in the file)
scene.frame_start = 1; scene.frame_end = 250; scene.frame_set(1)
scene.render.engine = 'BLENDER_EEVEE_NEXT'
scene.cycles.sampling_pattern = 'TABULATED_SOBOL'
scene.cycles.use_light_tree = False
scene.view_settings.view_transform = 'Filmic'
bpy.context.view_layer.update()

# ---- added for rendering (the .blend has no active camera and no usable light): camera, sun
cam_auto = bpy.data.cameras.new('AutoCamera')
cam_auto.lens = 50.0
cam_auto.sensor_width = 36.0
cam_auto.clip_end = 1000.0
ob_auto_camera = bpy.data.objects.new('AutoCamera', cam_auto)
scene.collection.objects.link(ob_auto_camera)
ob_auto_camera.location = (2.61846, -3.14211, 2.94492)
ob_auto_camera.rotation_euler = (1.09748, -7.21219e-08, 0.694738)
scene.camera = ob_auto_camera
light_auto_sun = bpy.data.lights.new('AutoSun', 'SUN')
light_auto_sun.energy = 3.0
light_auto_sun.angle = 0.0523599
ob_auto_sun = bpy.data.objects.new('AutoSun', light_auto_sun)
scene.collection.objects.link(ob_auto_sun)
ob_auto_sun.rotation_euler = (0.872665, 0.174533, 0.523599)
bpy.context.view_layer.update()
